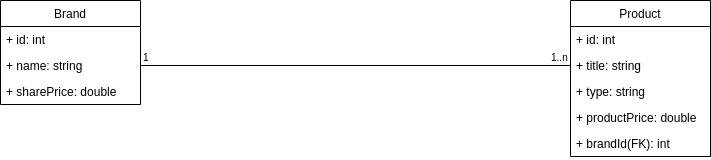

The diagram above was exported from draw.io. Its source (the exported page's mxGraphModel, read from the mxfile embedded in the PNG):
<mxGraphModel dx="1634" dy="683" grid="1" gridSize="10" guides="1" tooltips="1" connect="1" arrows="1" fold="1" page="1" pageScale="1" pageWidth="850" pageHeight="1100" math="0" shadow="0">
  <root>
    <mxCell id="0" />
    <mxCell id="1" parent="0" />
    <mxCell id="hUTL8wBdDey5t5ZCUYfq-5" value="Brand" style="swimlane;fontStyle=0;childLayout=stackLayout;horizontal=1;startSize=26;fillColor=none;horizontalStack=0;resizeParent=1;resizeParentMax=0;resizeLast=0;collapsible=1;marginBottom=0;" vertex="1" parent="1">
      <mxGeometry x="60" y="200" width="140" height="104" as="geometry" />
    </mxCell>
    <mxCell id="hUTL8wBdDey5t5ZCUYfq-6" value="+ id: int" style="text;strokeColor=none;fillColor=none;align=left;verticalAlign=top;spacingLeft=4;spacingRight=4;overflow=hidden;rotatable=0;points=[[0,0.5],[1,0.5]];portConstraint=eastwest;" vertex="1" parent="hUTL8wBdDey5t5ZCUYfq-5">
      <mxGeometry y="26" width="140" height="26" as="geometry" />
    </mxCell>
    <mxCell id="hUTL8wBdDey5t5ZCUYfq-7" value="+ name: string" style="text;strokeColor=none;fillColor=none;align=left;verticalAlign=top;spacingLeft=4;spacingRight=4;overflow=hidden;rotatable=0;points=[[0,0.5],[1,0.5]];portConstraint=eastwest;" vertex="1" parent="hUTL8wBdDey5t5ZCUYfq-5">
      <mxGeometry y="52" width="140" height="26" as="geometry" />
    </mxCell>
    <mxCell id="hUTL8wBdDey5t5ZCUYfq-8" value="+ sharePrice: double" style="text;strokeColor=none;fillColor=none;align=left;verticalAlign=top;spacingLeft=4;spacingRight=4;overflow=hidden;rotatable=0;points=[[0,0.5],[1,0.5]];portConstraint=eastwest;" vertex="1" parent="hUTL8wBdDey5t5ZCUYfq-5">
      <mxGeometry y="78" width="140" height="26" as="geometry" />
    </mxCell>
    <mxCell id="hUTL8wBdDey5t5ZCUYfq-9" value="Product" style="swimlane;fontStyle=0;childLayout=stackLayout;horizontal=1;startSize=26;fillColor=none;horizontalStack=0;resizeParent=1;resizeParentMax=0;resizeLast=0;collapsible=1;marginBottom=0;" vertex="1" parent="1">
      <mxGeometry x="630" y="200" width="140" height="156" as="geometry" />
    </mxCell>
    <mxCell id="hUTL8wBdDey5t5ZCUYfq-10" value="+ id: int" style="text;strokeColor=none;fillColor=none;align=left;verticalAlign=top;spacingLeft=4;spacingRight=4;overflow=hidden;rotatable=0;points=[[0,0.5],[1,0.5]];portConstraint=eastwest;" vertex="1" parent="hUTL8wBdDey5t5ZCUYfq-9">
      <mxGeometry y="26" width="140" height="26" as="geometry" />
    </mxCell>
    <mxCell id="hUTL8wBdDey5t5ZCUYfq-11" value="+ title: string" style="text;strokeColor=none;fillColor=none;align=left;verticalAlign=top;spacingLeft=4;spacingRight=4;overflow=hidden;rotatable=0;points=[[0,0.5],[1,0.5]];portConstraint=eastwest;" vertex="1" parent="hUTL8wBdDey5t5ZCUYfq-9">
      <mxGeometry y="52" width="140" height="26" as="geometry" />
    </mxCell>
    <mxCell id="hUTL8wBdDey5t5ZCUYfq-23" value="+ type: string" style="text;strokeColor=none;fillColor=none;align=left;verticalAlign=top;spacingLeft=4;spacingRight=4;overflow=hidden;rotatable=0;points=[[0,0.5],[1,0.5]];portConstraint=eastwest;" vertex="1" parent="hUTL8wBdDey5t5ZCUYfq-9">
      <mxGeometry y="78" width="140" height="26" as="geometry" />
    </mxCell>
    <mxCell id="hUTL8wBdDey5t5ZCUYfq-12" value="+ productPrice: double" style="text;strokeColor=none;fillColor=none;align=left;verticalAlign=top;spacingLeft=4;spacingRight=4;overflow=hidden;rotatable=0;points=[[0,0.5],[1,0.5]];portConstraint=eastwest;" vertex="1" parent="hUTL8wBdDey5t5ZCUYfq-9">
      <mxGeometry y="104" width="140" height="26" as="geometry" />
    </mxCell>
    <mxCell id="hUTL8wBdDey5t5ZCUYfq-22" value="+ brandId(FK): int" style="text;strokeColor=none;fillColor=none;align=left;verticalAlign=top;spacingLeft=4;spacingRight=4;overflow=hidden;rotatable=0;points=[[0,0.5],[1,0.5]];portConstraint=eastwest;" vertex="1" parent="hUTL8wBdDey5t5ZCUYfq-9">
      <mxGeometry y="130" width="140" height="26" as="geometry" />
    </mxCell>
    <mxCell id="hUTL8wBdDey5t5ZCUYfq-19" value="" style="endArrow=none;html=1;edgeStyle=orthogonalEdgeStyle;exitX=1;exitY=0.5;exitDx=0;exitDy=0;entryX=0;entryY=0.5;entryDx=0;entryDy=0;" edge="1" parent="1" source="hUTL8wBdDey5t5ZCUYfq-7" target="hUTL8wBdDey5t5ZCUYfq-11">
      <mxGeometry relative="1" as="geometry">
        <mxPoint x="300" y="270" as="sourcePoint" />
        <mxPoint x="460" y="270" as="targetPoint" />
      </mxGeometry>
    </mxCell>
    <mxCell id="hUTL8wBdDey5t5ZCUYfq-20" value="1" style="resizable=0;html=1;align=left;verticalAlign=bottom;labelBackgroundColor=#ffffff;fontSize=10;" connectable="0" vertex="1" parent="hUTL8wBdDey5t5ZCUYfq-19">
      <mxGeometry x="-1" relative="1" as="geometry" />
    </mxCell>
    <mxCell id="hUTL8wBdDey5t5ZCUYfq-21" value="1..n" style="resizable=0;html=1;align=right;verticalAlign=bottom;labelBackgroundColor=#ffffff;fontSize=10;" connectable="0" vertex="1" parent="hUTL8wBdDey5t5ZCUYfq-19">
      <mxGeometry x="1" relative="1" as="geometry" />
    </mxCell>
  </root>
</mxGraphModel>